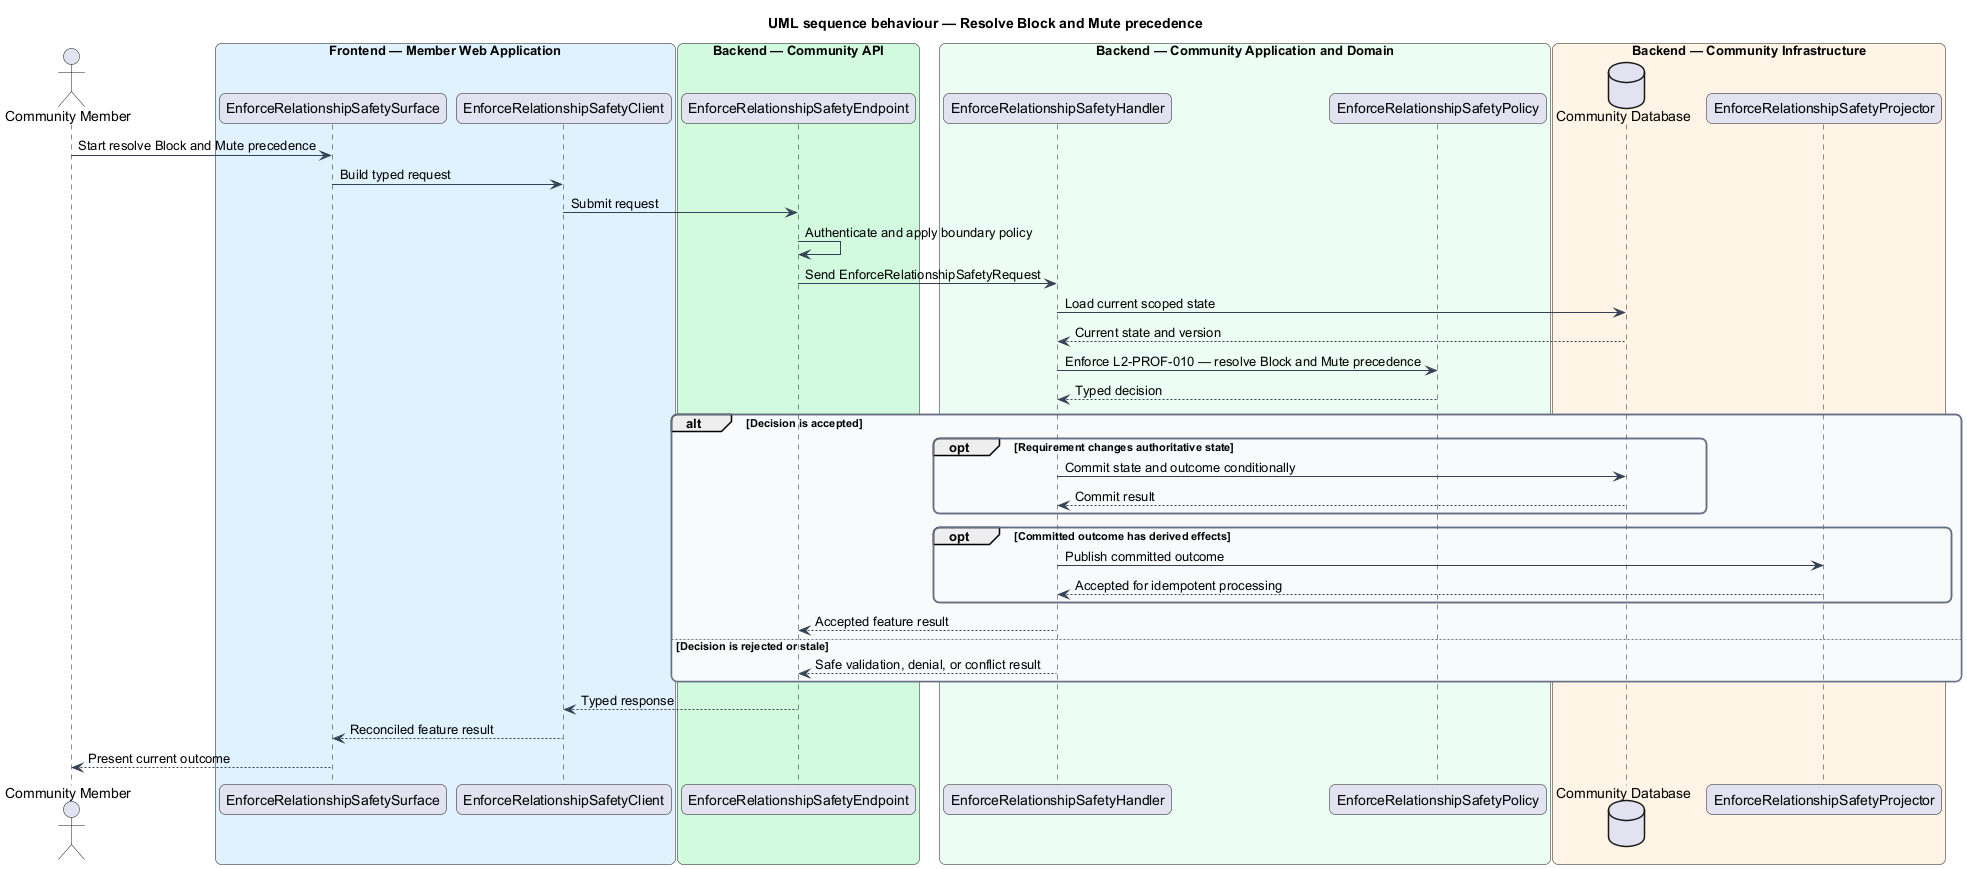

The diagram above was rendered by PlantUML. Its source (embedded in the PNG):
@startuml
title UML sequence behaviour — Resolve Block and Mute precedence
skinparam backgroundColor #FFFFFF
skinparam shadowing false
skinparam roundcorner 12
skinparam defaultFontName Arial
skinparam ArrowColor #344054
skinparam rectangle {
  BorderColor #344054
  FontColor #101828
}
skinparam package {
  BorderColor #667085
  FontColor #101828
  BackgroundColor #F9FAFB
}
actor "Community Member" as actor
box "Frontend — Member Web Application" #E0F2FE
  participant "EnforceRelationshipSafetySurface" as surface
  participant "EnforceRelationshipSafetyClient" as client
end box
box "Backend — Community API" #D1FADF
  participant "EnforceRelationshipSafetyEndpoint" as endpoint
end box
box "Backend — Community Application and Domain" #ECFDF3
  participant "EnforceRelationshipSafetyHandler" as handler
  participant "EnforceRelationshipSafetyPolicy" as policy
end box
box "Backend — Community Infrastructure" #FFF4E5
  database "Community Database" as store
  participant "EnforceRelationshipSafetyProjector" as projector
end box

actor -> surface : Start resolve Block and Mute precedence
surface -> client : Build typed request
client -> endpoint : Submit request
endpoint -> endpoint : Authenticate and apply boundary policy
endpoint -> handler : Send EnforceRelationshipSafetyRequest
handler -> store : Load current scoped state
store --> handler : Current state and version
handler -> policy : Enforce L2-PROF-010 — resolve Block and Mute precedence
policy --> handler : Typed decision
alt Decision is accepted
  opt Requirement changes authoritative state
    handler -> store : Commit state and outcome conditionally
    store --> handler : Commit result
  end
  opt Committed outcome has derived effects
    handler -> projector : Publish committed outcome
    projector --> handler : Accepted for idempotent processing
  end
  handler --> endpoint : Accepted feature result
else Decision is rejected or stale
  handler --> endpoint : Safe validation, denial, or conflict result
end
endpoint --> client : Typed response
client --> surface : Reconciled feature result
surface --> actor : Present current outcome
@enduml